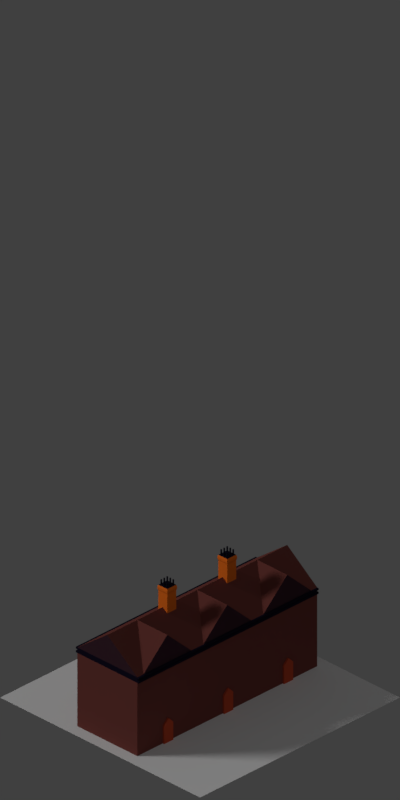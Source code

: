 # Source: Resident1.blend  (saved by Blender 2.79.0; exported with 4.5.12 LTS)
import bpy
from mathutils import Matrix  # noqa: F401  (used for matrix-valued properties, if any)

bpy.ops.wm.read_factory_settings(use_empty=True)
scene = bpy.context.scene
scene.name = 'Scene'

# ---- collections
col_collection_1 = bpy.data.collections.new('Collection 1'); scene.collection.children.link(col_collection_1)
col_collection_3 = bpy.data.collections.new('Collection 3'); scene.collection.children.link(col_collection_3)

# ---- materials (node trees are filled in below, after node groups)
mat_green = bpy.data.materials.new('Green')
mat_green.alpha_threshold = 0.0
mat_green.use_transparent_shadow = False
mat_green.roughness = 0.5
mat_green.specular_intensity = 0.0
mat_blue = bpy.data.materials.new('Blue')
mat_blue.alpha_threshold = 0.0
mat_blue.use_transparent_shadow = False
mat_blue.roughness = 0.5
mat_blue.specular_intensity = 0.0
mat_material_002 = bpy.data.materials.new('Material.002')
mat_material_002.alpha_threshold = 0.0
mat_material_002.use_transparent_shadow = False
mat_material_002.diffuse_color = (1.0, 1.0, 1.0, 1.0)
mat_material_002.roughness = 0.5
mat_material_002.specular_intensity = 0.0
mat_be4a2f = bpy.data.materials.new('#be4a2f')
mat_be4a2f.alpha_threshold = 0.0
mat_be4a2f.use_transparent_shadow = False
mat_be4a2f.diffuse_color = (0.5149, 0.06848, 0.02843, 1.0)
mat_be4a2f.roughness = 0.5
mat_be4a2f.specular_intensity = 0.0
mat_733e39 = bpy.data.materials.new('#733e39')
mat_733e39.alpha_threshold = 0.0
mat_733e39.use_transparent_shadow = False
mat_733e39.diffuse_color = (0.1714, 0.04817, 0.04092, 1.0)
mat_733e39.roughness = 0.5
mat_733e39.specular_intensity = 0.0
mat_3e2731 = bpy.data.materials.new('#3e2731')
mat_3e2731.alpha_threshold = 0.0
mat_3e2731.use_transparent_shadow = False
mat_3e2731.diffuse_color = (0.04817, 0.02029, 0.03071, 1.0)
mat_3e2731.roughness = 0.5
mat_3e2731.specular_intensity = 0.0
mat_181425 = bpy.data.materials.new('#181425')
mat_181425.alpha_threshold = 0.0
mat_181425.use_transparent_shadow = False
mat_181425.diffuse_color = (0.009134, 0.006995, 0.0185, 1.0)
mat_181425.roughness = 0.5
mat_181425.specular_intensity = 0.0
mat_f77622 = bpy.data.materials.new('#f77622')
mat_f77622.alpha_threshold = 0.0
mat_f77622.use_transparent_shadow = False
mat_f77622.diffuse_color = (0.9301, 0.1812, 0.016, 1.0)
mat_f77622.roughness = 0.5
mat_f77622.specular_intensity = 0.0

# ---- material node trees

# ---- world
world_world = bpy.data.worlds.new('World'); scene.world = world_world
world_world.color = (0.05088, 0.05088, 0.05088)
world_world.use_sun_shadow = False
world_world.sun_shadow_jitter_overblur = 0.0
world_world.cycles.sampling_method = 'MANUAL'

# ---- cameras
cam_camera = bpy.data.cameras.new('Camera')
cam_camera.type = 'ORTHO'
cam_camera.clip_end = 100.0
cam_camera.lens = 35.0
cam_camera.sensor_width = 32.0
cam_camera.sensor_height = 18.0
cam_camera.ortho_scale = 5.66
cam_camera.dof.focus_distance = 0.0
cam_camera.dof.aperture_fstop = 128.0

# ---- lights
light_sun_003 = bpy.data.lights.new('Sun.003', 'SUN')
light_sun_003.transmission_factor = 0.0
light_sun_003.use_shadow = False
light_sun_003.angle = 0.1993
light_sun_003.energy = 0.1
light_sun_003.shadow_buffer_clip_start = 0.5
light_sun_003.shadow_soft_size = 0.1
light_sun_003.shadow_cascade_max_distance = 1000.0
light_sun_002 = bpy.data.lights.new('Sun.002', 'SUN')
light_sun_002.transmission_factor = 0.0
light_sun_002.use_shadow = False
light_sun_002.angle = 0.1993
light_sun_002.energy = 0.1
light_sun_002.shadow_buffer_clip_start = 0.5
light_sun_002.shadow_soft_size = 0.1
light_sun_002.shadow_cascade_max_distance = 1000.0
light_sun_001 = bpy.data.lights.new('Sun.001', 'SUN')
light_sun_001.transmission_factor = 0.0
light_sun_001.use_shadow = False
light_sun_001.angle = 0.1993
light_sun_001.energy = 0.1
light_sun_001.shadow_buffer_clip_start = 0.5
light_sun_001.shadow_soft_size = 0.1
light_sun_001.shadow_cascade_max_distance = 1000.0
light_sun = bpy.data.lights.new('Sun', 'SUN')
light_sun.transmission_factor = 0.0
light_sun.angle = 0.1993
light_sun.energy = 1.0
light_sun.shadow_buffer_clip_start = 0.5
light_sun.shadow_soft_size = 0.1
light_sun.shadow_cascade_max_distance = 1000.0

# ---- meshes
me_cube = bpy.data.meshes.new('Cube')
me_cube.from_pydata([(-1.0, -1.0, -1.0), (-1.0, 1.0, -1.0), (1.0, -1.0, -1.0), (1.0, 1.0, -1.0)], [], [(3, 2, 0, 1)])
me_cube.materials.append(mat_green)
me_cube.materials.append(mat_blue)
me_cube.materials.append(mat_material_002)
me_cube.use_remesh_preserve_volume = False
me_cube.use_remesh_preserve_attributes = False
me_cube.use_mirror_vertex_groups = False
me_cube.update()
me_cube_003 = bpy.data.meshes.new('Cube.003')
me_cube_003.from_pydata([(-1.0, -1.0, -1.0), (-1.0, -1.0, 1.0), (-1.0, 1.0, -1.0), (-1.0, 1.0, 1.0), (1.0, -1.0, -1.0), (1.0, -1.0, 1.0), (1.0, 1.0, -1.0), (1.0, 1.0, 1.0), (-1.0, 0.0, 1.6), (1.0, 0.0, 1.6), (-3.1, -6.667, -1.0), (-3.1, -6.667, 7.0), (-3.1, 6.667, -1.0), (-3.1, 6.667, 7.0), (0.9, -6.667, -1.0), (0.9, -6.667, 7.0), (0.9, 6.667, -1.0), (0.9, 6.667, 7.0), (1.0, -6.667, 7.0), (1.0, 6.667, 7.0), (1.0, -6.667, 7.2), (0.9, -6.667, 7.4), (0.9, 6.667, 7.4), (1.0, -6.667, 7.4), (1.0, 6.667, 7.4), (1.0, -6.667, 7.6), (1.0, 6.667, 7.6), (0.9, -6.667, 7.6), (-1.1, -6.667, 10.6), (-1.1, 6.667, 10.6), (-3.1, -6.667, 7.6), (-3.1, 6.667, 7.6), (-3.2, -6.667, 7.6), (-3.2, 6.667, 7.6), (-3.2, -6.667, 7.4), (-3.2, 6.667, 7.4), (-3.1, -6.667, 7.4), (-3.1, 6.667, 7.4), (-3.1, -6.667, 7.2), (-3.2, -6.667, 7.2), (-3.2, 6.667, 7.2), (-3.2, -6.667, 7.0), (-3.2, 6.667, 7.0), (1.0, 5.333, 7.0), (1.0, -5.333, 7.0), (1.0, 5.333, 7.2), (1.0, -5.333, 7.2), (0.9, 5.333, 7.2), (0.9, -5.333, 7.2), (0.9, 5.333, 7.4), (0.9, -5.333, 7.4), (1.0, 5.333, 7.4), (1.0, -5.333, 7.4), (1.0, 5.333, 7.6), (1.0, -5.333, 7.6), (0.9, 5.333, 7.6), (0.9, -5.333, 7.6), (-1.1, -1.907e-06, 10.6), (-3.1, 2.222, 7.6), (-3.1, -2.222, 7.6), (-3.2, 2.222, 7.6), (-3.2, -2.222, 7.6), (-3.2, 2.222, 7.4), (-3.2, -2.222, 7.4), (-3.1, 2.222, 7.4), (-3.1, -2.222, 7.4), (-3.1, 2.222, 7.2), (-3.1, -2.222, 7.2), (-3.2, 2.222, 7.2), (-3.2, -2.222, 7.2), (-3.2, 2.222, 7.0), (-3.2, -2.222, 7.0), (-3.1, 2.222, 7.0), (-3.1, -2.222, 7.0), (0.9, -1.907e-06, 10.6), (0.9, -2.904, 8.967), (0.9, 2.904, 8.967), (1.0, 6.667, 7.2), (0.9, 6.667, 7.2), (-3.1, 6.667, 7.2), (0.9, -6.667, 7.2), (0.9, 6.667, 7.6), (0.9, 2.222, 7.6), (0.9, -2.222, 7.6)], [], [(0, 1, 3, 2), (2, 3, 7, 6), (6, 7, 5, 4), (4, 5, 1, 0), (2, 6, 4, 0), (5, 7, 9), (3, 1, 8), (1, 5, 9, 8), (7, 3, 8, 9), (10, 11, 13, 12), (12, 13, 17, 16), (16, 17, 15, 14), (14, 15, 11, 10), (12, 16, 14, 10), (17, 15, 18, 44, 43, 19), (44, 18, 20, 46), (46, 20, 80, 48), (48, 80, 21, 50), (50, 21, 23, 52), (52, 23, 25, 54), (54, 25, 27, 56), (56, 27, 28, 57), (57, 28, 30, 59), (59, 30, 32, 61), (61, 32, 34, 63), (63, 34, 36, 65), (65, 36, 38, 67), (67, 38, 39, 69), (69, 39, 41, 71), (71, 41, 11, 73), (42, 70, 72, 13), (70, 71, 73, 72), (40, 68, 70, 42), (68, 69, 71, 70), (79, 66, 68, 40), (66, 67, 69, 68), (37, 64, 66, 79), (64, 65, 67, 66), (35, 62, 64, 37), (62, 63, 65, 64), (33, 60, 62, 35), (60, 61, 63, 62), (31, 58, 60, 33), (58, 59, 61, 60), (29, 57, 58, 31), (57, 59, 58), (81, 55, 57, 29), (26, 53, 55, 81), (53, 54, 56, 55), (24, 51, 53, 26), (51, 52, 54, 53), (22, 49, 51, 24), (49, 50, 52, 51), (78, 47, 49, 22), (47, 48, 50, 49), (77, 45, 47, 78), (45, 46, 48, 47), (19, 43, 45, 77), (43, 44, 46, 45), (76, 75, 74), (57, 74, 75, 56), (57, 55, 76, 74), (55, 56, 75, 76), (58, 59, 83, 82), (31, 58, 82, 81), (30, 59, 83, 27), (11, 15, 18, 20, 80, 21, 23, 25, 27, 30, 32, 34, 36, 38, 39, 41), (13, 42, 40, 79, 37, 35, 33, 31, 81, 26, 24, 22, 78, 77, 19, 17), (27, 30, 28), (31, 81, 29)])
me_cube_003.polygons.foreach_set('material_index', [0, 0, 0, 0, 0, 0, 0, 0, 0, 1, 1, 1, 1, 1, 3, 3, 3, 3, 3, 3, 3, 1, 1, 3, 3, 3, 3, 3, 3, 3, 3, 3, 3, 3, 3, 3, 3, 3, 3, 3, 3, 3, 3, 3, 1, 1, 1, 3, 3, 3, 3, 3, 3, 3, 3, 3, 3, 3, 3, 2, 1, 1, 2, 1, 1, 1, 3, 3, 2, 1])
me_cube_003.materials.append(mat_be4a2f)
me_cube_003.materials.append(mat_733e39)
me_cube_003.materials.append(mat_3e2731)
me_cube_003.materials.append(mat_181425)
me_cube_003.materials.append(mat_f77622)
me_cube_003.use_remesh_preserve_volume = False
me_cube_003.use_remesh_preserve_attributes = False
me_cube_003.use_mirror_vertex_groups = False
me_cube_003.update()
me_cube_002 = bpy.data.meshes.new('Cube.002')
me_cube_002.from_pydata([(-1.0, -1.0, -1.0), (-1.0, -1.0, 1.0), (-1.0, 1.0, -1.0), (-1.0, 1.0, 1.0), (1.0, -1.0, -1.0), (1.0, -1.0, 1.0), (1.0, 1.0, -1.0), (1.0, 1.0, 1.0), (-1.0, 0.0, 1.6), (1.0, 0.0, 1.6), (-3.1, -6.667, -1.0), (-3.1, -6.667, 7.0), (-3.1, 6.667, -1.0), (-3.1, 6.667, 7.0), (0.9, -6.667, -1.0), (0.9, -6.667, 7.0), (0.9, 6.667, -1.0), (0.9, 6.667, 7.0), (1.0, -6.667, 7.0), (1.0, 6.667, 7.0), (1.0, -6.667, 7.2), (-1.292, 6.133, 12.8), (-1.3, 6.135, 13.36), (0.9, -6.667, 7.4), (0.9, 6.667, 7.4), (1.0, -6.667, 7.4), (1.0, 6.667, 7.4), (1.0, -6.667, 7.6), (1.0, 6.667, 7.6), (0.9, -6.667, 7.6), (-1.1, -6.667, 10.6), (-1.1, 6.667, 10.6), (-3.1, -6.667, 7.6), (-3.1, 6.667, 7.6), (-3.2, -6.667, 7.6), (-3.2, 6.667, 7.6), (-3.2, -6.667, 7.4), (-3.2, 6.667, 7.4), (-3.1, -6.667, 7.4), (-3.1, 6.667, 7.4), (-3.1, -6.667, 7.2), (-1.3, 6.135, 12.8), (-3.2, -6.667, 7.2), (-3.2, 6.667, 7.2), (-3.2, -6.667, 7.0), (-3.2, 6.667, 7.0), (1.0, 5.333, 7.0), (1.0, -5.333, 7.0), (1.0, 5.333, 7.2), (1.0, -5.333, 7.2), (0.9, 5.333, 7.2), (0.9, -5.333, 7.2), (0.9, 5.333, 7.4), (0.9, -5.333, 7.4), (1.0, 5.333, 7.4), (1.0, -5.333, 7.4), (1.0, 5.333, 7.6), (1.0, -5.333, 7.6), (0.9, 5.333, 7.6), (0.9, -5.333, 7.6), (-1.1, -1.907e-06, 10.6), (-3.1, 2.222, 7.6), (-3.1, -2.222, 7.6), (-3.2, 2.222, 7.6), (-3.2, -2.222, 7.6), (-3.2, 2.222, 7.4), (-3.2, -2.222, 7.4), (-3.1, 2.222, 7.4), (-3.1, -2.222, 7.4), (-3.1, 2.222, 7.2), (-3.1, -2.222, 7.2), (-3.2, 2.222, 7.2), (-3.2, -2.222, 7.2), (-3.2, 2.222, 7.0), (-3.2, -2.222, 7.0), (-3.1, 2.222, 7.0), (-3.1, -2.222, 7.0), (0.9, -1.907e-06, 10.6), (0.9, -2.904, 8.967), (0.9, 2.904, 8.967), (-1.077, 6.779, 13.36), (-1.43, 7.767, 12.4), (-1.077, 6.779, 12.8), (-1.084, 6.792, 13.36), (-1.43, 5.567, 12.4), (-1.4, 5.667, 12.2), (-1.084, 6.792, 12.8), (-1.092, 6.799, 13.36), (-1.4, 7.667, 12.2), (-0.8921, 6.799, 13.36), (1.0, 6.667, 7.2), (-0.8845, 6.792, 12.8), (0.9, 6.667, 7.2), (-0.8845, 6.792, 13.36), (-0.8, 5.667, 12.2), (-0.8774, 6.779, 12.8), (-0.8, 7.667, 12.2), (-0.8774, 6.779, 13.36), (-0.8, 7.667, 10.8), (-0.8713, 6.762, 12.8), (-0.8, 7.667, 9.6), (-0.8713, 6.762, 13.36), (-0.8662, 6.742, 12.8), (-0.8662, 6.742, 13.36), (-0.8, 5.667, 10.8), (-0.8625, 6.718, 12.8), (-0.8, 5.667, 9.6), (-0.8625, 6.718, 13.36), (-1.4, 7.667, 10.8), (-0.8602, 6.693, 12.8), (-1.4, 7.667, 9.6), (-0.8602, 6.693, 13.36), (-3.1, 6.667, 7.2), (-0.8594, 6.667, 12.8), (-1.4, 5.667, 10.8), (-0.8594, 6.667, 13.36), (-1.4, 5.667, 9.6), (-0.8602, 6.64, 12.8), (-0.8602, 6.64, 13.36), (-0.8625, 6.615, 12.8), (-0.8625, 6.615, 13.36), (-0.8662, 6.591, 12.8), (-0.8662, 6.591, 13.36), (-0.8713, 6.571, 12.8), (-0.8713, 6.571, 13.36), (-0.8774, 6.554, 12.8), (-0.8774, 6.554, 13.36), (-0.8845, 6.542, 12.8), (-0.8845, 6.542, 13.36), (-0.8921, 6.534, 12.8), (-0.8921, 6.534, 13.36), (-0.9, 6.531, 12.8), (-0.9, 6.531, 13.36), (-0.9079, 6.534, 12.8), (-0.9079, 6.534, 13.36), (-0.9155, 6.542, 12.8), (-0.9155, 6.542, 13.36), (-0.9226, 6.554, 12.8), (-0.9226, 6.554, 13.36), (-0.9287, 6.571, 12.8), (-0.9287, 6.571, 13.36), (-0.9338, 6.591, 12.8), (-0.9338, 6.591, 13.36), (-0.9375, 6.615, 12.8), (-0.9375, 6.615, 13.36), (-0.9398, 6.64, 12.8), (-0.9398, 6.64, 13.36), (-0.9406, 6.667, 12.8), (-0.9406, 6.667, 13.36), (-0.9398, 6.693, 12.8), (-0.9398, 6.693, 13.36), (-0.9375, 6.718, 12.8), (-0.9375, 6.718, 13.36), (-0.9338, 6.742, 12.8), (-0.9338, 6.742, 13.36), (-0.9287, 6.762, 12.8), (-0.9287, 6.762, 13.36), (-0.9226, 6.779, 12.8), (-0.9226, 6.779, 13.36), (-0.9155, 6.792, 12.8), (-0.9155, 6.792, 13.36), (-0.9079, 6.799, 12.8), (-0.9079, 6.799, 13.36), (-0.9, 6.802, 12.8), (-0.9, 6.802, 13.36), (-0.8921, 6.799, 12.8), (-1.3, 6.802, 12.8), (-1.3, 6.802, 13.36), (-1.292, 6.799, 12.8), (-0.8921, 6.133, 12.8), (-0.9, 6.135, 13.36), (-0.9, 6.135, 12.8), (-0.9079, 6.133, 13.36), (-0.9079, 6.133, 12.8), (-0.9155, 6.125, 13.36), (-0.9155, 6.125, 12.8), (-0.9226, 6.113, 13.36), (-0.9226, 6.113, 12.8), (-0.9287, 6.096, 13.36), (-0.9287, 6.096, 12.8), (-0.9338, 6.075, 13.36), (-0.9338, 6.075, 12.8), (-0.9375, 6.052, 13.36), (-0.9375, 6.052, 12.8), (-0.9398, 6.026, 13.36), (-0.9398, 6.026, 12.8), (-0.9406, 6.0, 13.36), (-0.9406, 6.0, 12.8), (-0.9398, 5.974, 13.36), (-0.9398, 5.974, 12.8), (-0.9375, 5.948, 13.36), (-0.9375, 5.948, 12.8), (-0.9338, 5.925, 13.36), (-0.9338, 5.925, 12.8), (-0.9287, 5.904, 13.36), (-0.9287, 5.904, 12.8), (-0.9226, 5.887, 13.36), (-0.9226, 5.887, 12.8), (-0.9155, 5.875, 13.36), (-0.9155, 5.875, 12.8), (-0.9079, 5.867, 13.36), (-0.9079, 5.867, 12.8), (-0.9, 5.865, 13.36), (-0.9, 5.865, 12.8), (-0.8921, 5.867, 13.36), (-0.8921, 5.867, 12.8), (-0.8845, 5.875, 13.36), (-0.8845, 5.875, 12.8), (-0.8774, 5.887, 13.36), (-0.8774, 5.887, 12.8), (-0.8713, 5.904, 13.36), (-0.8713, 5.904, 12.8), (-0.8662, 5.925, 13.36), (-0.8662, 5.925, 12.8), (-0.8625, 5.948, 13.36), (-0.8625, 5.948, 12.8), (-0.8602, 5.974, 13.36), (-0.8602, 5.974, 12.8), (-0.8594, 6.0, 13.36), (-0.8594, 6.0, 12.8), (-0.8602, 6.026, 13.36), (-0.8602, 6.026, 12.8), (-0.8625, 6.052, 13.36), (-0.8625, 6.052, 12.8), (-0.8662, 6.075, 13.36), (-0.8662, 6.075, 12.8), (-0.8713, 6.096, 13.36), (-0.8713, 6.096, 12.8), (-0.8774, 6.113, 13.36), (-0.8774, 6.113, 12.8), (-0.8845, 6.125, 13.36), (-0.8845, 6.125, 12.8), (-0.8921, 6.133, 13.36), (-1.092, 6.133, 13.36), (-1.084, 6.125, 12.8), (-1.084, 6.125, 13.36), (-1.077, 6.113, 12.8), (-1.077, 6.113, 13.36), (-1.071, 6.096, 12.8), (-1.071, 6.096, 13.36), (-1.066, 6.075, 12.8), (-1.066, 6.075, 13.36), (-1.062, 6.052, 12.8), (-1.062, 6.052, 13.36), (-1.06, 6.026, 12.8), (-1.06, 6.026, 13.36), (-1.059, 6.0, 12.8), (-1.059, 6.0, 13.36), (-1.06, 5.974, 12.8), (-1.06, 5.974, 13.36), (-1.062, 5.948, 12.8), (-1.062, 5.948, 13.36), (-1.066, 5.925, 12.8), (-1.066, 5.925, 13.36), (-1.071, 5.904, 12.8), (-1.071, 5.904, 13.36), (-1.077, 5.887, 12.8), (-1.077, 5.887, 13.36), (-1.084, 5.875, 12.8), (-1.084, 5.875, 13.36), (-1.092, 5.867, 12.8), (-1.092, 5.867, 13.36), (-1.1, 5.865, 12.8), (-1.1, 5.865, 13.36), (-1.108, 5.867, 12.8), (-1.108, 5.867, 13.36), (-1.116, 5.875, 12.8), (-1.116, 5.875, 13.36), (-1.123, 5.887, 12.8), (-1.123, 5.887, 13.36), (-1.129, 5.904, 12.8), (-1.129, 5.904, 13.36), (-1.134, 5.925, 12.8), (-1.134, 5.925, 13.36), (-1.138, 5.948, 12.8), (-1.138, 5.948, 13.36), (-1.14, 5.974, 12.8), (-1.14, 5.974, 13.36), (-1.141, 6.0, 12.8), (-1.141, 6.0, 13.36), (-1.14, 6.026, 12.8), (-1.14, 6.026, 13.36), (-1.138, 6.052, 12.8), (-1.138, 6.052, 13.36), (-1.134, 6.075, 12.8), (-1.134, 6.075, 13.36), (-1.129, 6.096, 12.8), (-1.129, 6.096, 13.36), (-1.123, 6.113, 12.8), (-1.123, 6.113, 13.36), (-1.116, 6.125, 12.8), (-1.116, 6.125, 13.36), (-1.108, 6.133, 12.8), (-1.108, 6.133, 13.36), (-1.1, 6.135, 12.8), (-1.1, 6.135, 13.36), (-1.092, 6.133, 12.8), (-1.397, 7.657, 12.8), (-1.397, 5.677, 12.8), (-0.803, 7.657, 12.8), (-0.803, 5.677, 12.8), (-0.77, 5.567, 12.6), (-0.77, 7.767, 12.6), (-1.43, 5.567, 12.6), (-1.43, 7.767, 12.6), (-0.77, 7.767, 12.4), (-0.77, 5.567, 12.4), (-1.308, 6.133, 13.36), (-1.308, 6.133, 12.8), (-1.316, 6.125, 13.36), (-1.316, 6.125, 12.8), (-1.323, 6.113, 13.36), (-1.323, 6.113, 12.8), (-1.329, 6.096, 13.36), (-1.329, 6.096, 12.8), (-1.334, 6.075, 13.36), (-1.334, 6.075, 12.8), (-1.338, 6.052, 13.36), (-1.338, 6.052, 12.8), (-1.34, 6.026, 13.36), (-1.34, 6.026, 12.8), (-1.341, 6.0, 13.36), (-1.341, 6.0, 12.8), (-1.34, 5.974, 13.36), (-1.34, 5.974, 12.8), (-1.338, 5.948, 13.36), (-1.338, 5.948, 12.8), (-1.334, 5.925, 13.36), (-1.334, 5.925, 12.8), (-1.329, 5.904, 13.36), (-1.329, 5.904, 12.8), (-1.323, 5.887, 13.36), (-1.323, 5.887, 12.8), (-1.316, 5.875, 13.36), (-1.316, 5.875, 12.8), (-1.308, 5.867, 13.36), (-1.308, 5.867, 12.8), (-1.3, 5.865, 13.36), (-1.3, 5.865, 12.8), (-1.292, 5.867, 13.36), (-1.292, 5.867, 12.8), (-1.284, 5.875, 13.36), (-1.284, 5.875, 12.8), (-1.277, 5.887, 13.36), (-1.277, 5.887, 12.8), (-1.271, 5.904, 13.36), (-1.271, 5.904, 12.8), (-1.266, 5.925, 13.36), (-1.266, 5.925, 12.8), (-1.262, 5.948, 13.36), (-1.262, 5.948, 12.8), (-1.26, 5.974, 13.36), (-1.26, 5.974, 12.8), (-1.259, 6.0, 13.36), (-1.259, 6.0, 12.8), (-1.26, 6.026, 13.36), (-1.26, 6.026, 12.8), (-1.262, 6.052, 13.36), (-1.262, 6.052, 12.8), (-1.266, 6.075, 13.36), (-1.266, 6.075, 12.8), (-1.271, 6.096, 13.36), (-1.271, 6.096, 12.8), (-1.277, 6.113, 13.36), (-1.277, 6.113, 12.8), (-1.284, 6.125, 13.36), (-1.284, 6.125, 12.8), (-1.292, 6.133, 13.36), (-1.071, 6.762, 12.8), (-1.071, 6.762, 13.36), (-1.066, 6.742, 12.8), (-1.066, 6.742, 13.36), (-1.062, 6.718, 12.8), (-1.062, 6.718, 13.36), (-1.06, 6.693, 12.8), (-1.06, 6.693, 13.36), (-1.059, 6.667, 12.8), (-1.059, 6.667, 13.36), (-1.06, 6.64, 12.8), (-1.06, 6.64, 13.36), (-1.062, 6.615, 12.8), (-1.062, 6.615, 13.36), (-1.066, 6.591, 12.8), (-1.066, 6.591, 13.36), (-1.071, 6.571, 12.8), (-1.071, 6.571, 13.36), (-1.077, 6.554, 12.8), (-1.077, 6.554, 13.36), (-1.084, 6.542, 12.8), (-1.084, 6.542, 13.36), (-1.092, 6.534, 12.8), (-1.092, 6.534, 13.36), (-1.1, 6.531, 12.8), (-1.1, 6.531, 13.36), (-1.108, 6.534, 12.8), (-1.108, 6.534, 13.36), (-1.116, 6.542, 12.8), (-1.116, 6.542, 13.36), (-1.123, 6.554, 12.8), (-1.123, 6.554, 13.36), (-1.129, 6.571, 12.8), (-1.129, 6.571, 13.36), (-1.134, 6.591, 12.8), (-1.134, 6.591, 13.36), (-1.138, 6.615, 12.8), (-1.138, 6.615, 13.36), (-1.14, 6.64, 12.8), (-1.14, 6.64, 13.36), (-1.141, 6.667, 12.8), (-1.141, 6.667, 13.36), (-1.14, 6.693, 12.8), (-1.14, 6.693, 13.36), (-1.138, 6.718, 12.8), (-1.138, 6.718, 13.36), (-1.134, 6.742, 12.8), (-1.134, 6.742, 13.36), (-1.129, 6.762, 12.8), (-1.129, 6.762, 13.36), (-1.123, 6.779, 12.8), (-1.123, 6.779, 13.36), (-1.116, 6.792, 12.8), (-1.116, 6.792, 13.36), (-1.108, 6.799, 12.8), (-1.108, 6.799, 13.36), (-1.1, 6.802, 12.8), (-1.1, 6.802, 13.36), (-1.092, 6.799, 12.8), (-1.308, 6.799, 13.36), (-1.308, 6.799, 12.8), (-1.316, 6.792, 13.36), (-1.316, 6.792, 12.8), (-1.323, 6.779, 13.36), (-1.323, 6.779, 12.8), (-1.329, 6.762, 13.36), (-1.329, 6.762, 12.8), (-1.334, 6.742, 13.36), (-1.334, 6.742, 12.8), (-1.338, 6.718, 13.36), (-1.338, 6.718, 12.8), (-1.34, 6.693, 13.36), (-1.34, 6.693, 12.8), (-1.341, 6.667, 13.36), (-1.341, 6.667, 12.8), (-1.34, 6.64, 13.36), (-1.34, 6.64, 12.8), (-1.338, 6.615, 13.36), (-1.338, 6.615, 12.8), (-1.334, 6.591, 13.36), (-1.334, 6.591, 12.8), (-1.329, 6.571, 13.36), (-1.329, 6.571, 12.8), (-1.323, 6.554, 13.36), (-1.323, 6.554, 12.8), (-1.316, 6.542, 13.36), (-1.316, 6.542, 12.8), (-1.308, 6.534, 13.36), (-1.308, 6.534, 12.8), (-1.3, 6.531, 13.36), (-1.3, 6.531, 12.8), (-1.292, 6.534, 13.36), (-1.292, 6.534, 12.8), (-1.284, 6.542, 13.36), (-1.284, 6.542, 12.8), (-1.277, 6.554, 13.36), (-1.277, 6.554, 12.8), (-1.271, 6.571, 13.36), (-1.271, 6.571, 12.8), (-1.266, 6.591, 13.36), (-1.266, 6.591, 12.8), (-1.262, 6.615, 13.36), (-1.262, 6.615, 12.8), (-1.26, 6.64, 13.36), (-1.26, 6.64, 12.8), (-1.259, 6.667, 13.36), (-1.259, 6.667, 12.8), (-1.26, 6.693, 13.36), (-1.26, 6.693, 12.8), (-1.262, 6.718, 13.36), (-1.262, 6.718, 12.8), (-1.266, 6.742, 13.36), (-1.266, 6.742, 12.8), (-1.271, 6.762, 13.36), (-1.271, 6.762, 12.8), (-1.277, 6.779, 13.36), (-1.277, 6.779, 12.8), (-1.284, 6.792, 13.36), (-1.284, 6.792, 12.8), (-1.292, 6.799, 13.36), (-1.077, 7.446, 13.36), (-1.077, 7.446, 12.8), (-1.084, 7.458, 13.36), (-1.084, 7.458, 12.8), (-1.092, 7.466, 13.36), (-0.8921, 7.466, 13.36), (-0.8845, 7.458, 12.8), (-0.8845, 7.458, 13.36), (-0.8774, 7.446, 12.8), (-0.8774, 7.446, 13.36), (-0.8713, 7.429, 12.8), (-0.8713, 7.429, 13.36), (-0.8662, 7.409, 12.8), (-0.8662, 7.409, 13.36), (-0.8625, 7.385, 12.8), (-0.8625, 7.385, 13.36), (-0.8602, 7.36, 12.8), (-0.8602, 7.36, 13.36), (-0.8594, 7.333, 12.8), (-0.8594, 7.333, 13.36), (-0.8602, 7.307, 12.8), (-0.8602, 7.307, 13.36), (-0.8625, 7.282, 12.8), (-0.8625, 7.282, 13.36), (-0.8662, 7.258, 12.8), (-0.8662, 7.258, 13.36), (-0.8713, 7.238, 12.8), (-0.8713, 7.238, 13.36), (-0.8774, 7.221, 12.8), (-0.8774, 7.221, 13.36), (-0.8845, 7.208, 12.8), (-0.8845, 7.208, 13.36), (-0.8921, 7.201, 12.8), (-0.8921, 7.201, 13.36), (-0.9, 7.198, 12.8), (-0.9, 7.198, 13.36), (-0.9079, 7.201, 12.8), (-0.9079, 7.201, 13.36), (-0.9155, 7.208, 12.8), (-0.9155, 7.208, 13.36), (-0.9226, 7.221, 12.8), (-0.9226, 7.221, 13.36), (-0.9287, 7.238, 12.8), (-0.9287, 7.238, 13.36), (-0.9338, 7.258, 12.8), (-0.9338, 7.258, 13.36), (-0.9375, 7.282, 12.8), (-0.9375, 7.282, 13.36), (-0.9398, 7.307, 12.8), (-0.9398, 7.307, 13.36), (-0.9406, 7.333, 12.8), (-0.9406, 7.333, 13.36), (-0.9398, 7.36, 12.8), (-0.9398, 7.36, 13.36), (-0.9375, 7.385, 12.8), (-0.9375, 7.385, 13.36), (-0.9338, 7.409, 12.8), (-0.9338, 7.409, 13.36), (-0.9287, 7.429, 12.8), (-0.9287, 7.429, 13.36), (-0.9226, 7.446, 12.8), (-0.9226, 7.446, 13.36), (-0.9155, 7.458, 12.8), (-0.9155, 7.458, 13.36), (-0.9079, 7.466, 12.8), (-0.9079, 7.466, 13.36), (-0.9, 7.469, 12.8), (-0.9, 7.469, 13.36), (-0.8921, 7.466, 12.8), (-1.3, 7.469, 12.8), (-1.3, 7.469, 13.36), (-1.292, 7.466, 12.8), (-1.071, 7.429, 12.8), (-1.071, 7.429, 13.36), (-1.066, 7.409, 12.8), (-1.066, 7.409, 13.36), (-1.062, 7.385, 12.8), (-1.062, 7.385, 13.36), (-1.06, 7.36, 12.8), (-1.06, 7.36, 13.36), (-1.059, 7.333, 12.8), (-1.059, 7.333, 13.36), (-1.06, 7.307, 12.8), (-1.06, 7.307, 13.36), (-1.062, 7.282, 12.8), (-1.062, 7.282, 13.36), (-1.066, 7.258, 12.8), (-1.066, 7.258, 13.36), (-1.071, 7.238, 12.8), (-1.071, 7.238, 13.36), (-1.077, 7.221, 12.8), (-1.077, 7.221, 13.36), (-1.084, 7.208, 12.8), (-1.084, 7.208, 13.36), (-1.092, 7.201, 12.8), (-1.092, 7.201, 13.36), (-1.1, 7.198, 12.8), (-1.1, 7.198, 13.36), (-1.108, 7.201, 12.8), (-1.108, 7.201, 13.36), (-1.116, 7.208, 12.8), (-1.116, 7.208, 13.36), (-1.123, 7.221, 12.8), (-1.123, 7.221, 13.36), (-1.129, 7.238, 12.8), (-1.129, 7.238, 13.36), (-1.134, 7.258, 12.8), (-1.134, 7.258, 13.36), (-1.138, 7.282, 12.8), (-1.138, 7.282, 13.36), (-1.14, 7.307, 12.8), (-1.14, 7.307, 13.36), (-1.141, 7.333, 12.8), (-1.141, 7.333, 13.36), (-1.14, 7.36, 12.8), (-1.14, 7.36, 13.36), (-1.138, 7.385, 12.8), (-1.138, 7.385, 13.36), (-1.134, 7.409, 12.8), (-1.134, 7.409, 13.36), (-1.129, 7.429, 12.8), (-1.129, 7.429, 13.36), (-1.123, 7.446, 12.8), (-1.123, 7.446, 13.36), (-1.116, 7.458, 12.8), (-1.116, 7.458, 13.36), (-1.108, 7.466, 12.8), (-1.108, 7.466, 13.36), (-1.1, 7.469, 12.8), (-1.1, 7.469, 13.36), (-1.092, 7.466, 12.8), (-1.308, 7.466, 13.36), (-1.308, 7.466, 12.8), (-1.316, 7.458, 13.36), (-1.316, 7.458, 12.8), (-1.323, 7.446, 13.36), (-1.323, 7.446, 12.8), (-1.329, 7.429, 13.36), (-1.329, 7.429, 12.8), (-1.334, 7.409, 13.36), (-1.334, 7.409, 12.8), (-1.338, 7.385, 13.36), (-1.338, 7.385, 12.8), (-1.34, 7.36, 13.36), (-1.34, 7.36, 12.8), (-1.341, 7.333, 13.36), (-1.341, 7.333, 12.8), (-1.34, 7.307, 13.36), (-1.34, 7.307, 12.8), (-1.338, 7.282, 13.36), (-1.338, 7.282, 12.8), (-1.334, 7.258, 13.36), (-1.334, 7.258, 12.8), (-1.329, 7.238, 13.36), (-1.329, 7.238, 12.8), (-1.323, 7.221, 13.36), (-1.323, 7.221, 12.8), (-1.316, 7.208, 13.36), (-1.316, 7.208, 12.8), (-1.308, 7.201, 13.36), (-1.308, 7.201, 12.8), (-1.3, 7.198, 13.36), (-1.3, 7.198, 12.8), (-1.292, 7.201, 13.36), (-1.292, 7.201, 12.8), (-1.284, 7.208, 13.36), (-1.284, 7.208, 12.8), (-1.277, 7.221, 13.36), (-1.277, 7.221, 12.8), (-1.271, 7.238, 13.36), (-1.271, 7.238, 12.8), (-1.266, 7.258, 13.36), (-1.266, 7.258, 12.8), (-1.262, 7.282, 13.36), (-1.262, 7.282, 12.8), (-1.26, 7.307, 13.36), (-1.26, 7.307, 12.8), (-1.259, 7.333, 13.36), (-1.259, 7.333, 12.8), (-1.26, 7.36, 13.36), (-1.26, 7.36, 12.8), (-1.262, 7.385, 13.36), (-1.262, 7.385, 12.8), (-1.266, 7.409, 13.36), (-1.266, 7.409, 12.8), (-1.271, 7.429, 13.36), (-1.271, 7.429, 12.8), (-1.277, 7.446, 13.36), (-1.277, 7.446, 12.8), (-1.284, 7.458, 13.36), (-1.284, 7.458, 12.8), (-1.292, 7.466, 13.36), (0.9, -6.667, 7.2), (0.9, 6.667, 7.6), (0.9, 2.222, 7.6), (0.9, -2.222, 7.6)], [], [(0, 1, 3, 2), (2, 3, 7, 6), (6, 7, 5, 4), (4, 5, 1, 0), (2, 6, 4, 0), (5, 7, 9), (3, 1, 8), (1, 5, 9, 8), (7, 3, 8, 9), (10, 11, 13, 12), (12, 13, 17, 16), (16, 17, 15, 14), (14, 15, 11, 10), (12, 16, 14, 10), (17, 15, 18, 47, 46, 19), (47, 18, 20, 49), (49, 20, 680, 51), (51, 680, 23, 53), (53, 23, 25, 55), (55, 25, 27, 57), (57, 27, 29, 59), (59, 29, 30, 60), (60, 30, 32, 62), (62, 32, 34, 64), (64, 34, 36, 66), (66, 36, 38, 68), (68, 38, 40, 70), (70, 40, 42, 72), (72, 42, 44, 74), (74, 44, 11, 76), (45, 73, 75, 13), (73, 74, 76, 75), (43, 71, 73, 45), (71, 72, 74, 73), (112, 69, 71, 43), (69, 70, 72, 71), (39, 67, 69, 112), (67, 68, 70, 69), (37, 65, 67, 39), (65, 66, 68, 67), (35, 63, 65, 37), (63, 64, 66, 65), (33, 61, 63, 35), (61, 62, 64, 63), (31, 60, 61, 33), (60, 62, 61), (681, 58, 60, 31), (28, 56, 58, 681), (56, 57, 59, 58), (26, 54, 56, 28), (54, 55, 57, 56), (24, 52, 54, 26), (52, 53, 55, 54), (92, 50, 52, 24), (50, 51, 53, 52), (90, 48, 50, 92), (48, 49, 51, 50), (19, 46, 48, 90), (46, 47, 49, 48), (79, 78, 77), (60, 77, 78, 59), (60, 58, 79, 77), (58, 59, 78, 79), (596, 597, 599, 598), (404, 405, 407, 406), (123, 124, 126, 125), (422, 423, 425, 424), (514, 515, 517, 516), (105, 107, 111, 109), (390, 391, 393, 392), (464, 463, 461, 462), (484, 483, 481, 482), (400, 401, 403, 402), (165, 89, 93, 91), (476, 475, 473, 474), (394, 395, 397, 396), (410, 411, 413, 412), (166, 167, 487, 168), (121, 122, 124, 123), (462, 461, 459, 460), (109, 111, 115, 113), (167, 427, 429, 431, 433, 435, 437, 439, 441, 443, 445, 447, 449, 451, 453, 455, 457, 459, 461, 463, 465, 467, 469, 471, 473, 475, 477, 479, 481, 483, 485, 487), (424, 425, 87, 426), (460, 459, 457, 458), (428, 166, 168, 486, 484, 482, 480, 478, 476, 474, 472, 470, 468, 466, 464, 462, 460, 458, 456, 454, 452, 450, 448, 446, 444, 442, 440, 438, 436, 434, 432, 430), (102, 103, 107, 105), (368, 369, 371, 370), (486, 485, 483, 484), (454, 453, 451, 452), (113, 115, 118, 117), (141, 142, 144, 143), (418, 419, 421, 420), (408, 409, 411, 410), (482, 481, 479, 480), (95, 97, 101, 99), (125, 126, 128, 127), (135, 136, 138, 137), (414, 415, 417, 416), (402, 403, 405, 404), (478, 477, 475, 476), (468, 467, 465, 466), (474, 473, 471, 472), (388, 389, 391, 390), (91, 93, 97, 95), (119, 120, 122, 121), (398, 399, 401, 400), (117, 118, 120, 119), (480, 479, 477, 478), (406, 407, 409, 408), (159, 160, 162, 161), (168, 487, 485, 486), (422, 424, 426, 86, 82, 368, 370, 372, 374, 376, 378, 380, 382, 384, 386, 388, 390, 392, 394, 396, 398, 400, 402, 404, 406, 408, 410, 412, 414, 416, 418, 420), (470, 469, 467, 468), (466, 465, 463, 464), (432, 431, 429, 430), (392, 393, 395, 394), (151, 152, 154, 153), (472, 471, 469, 470), (155, 156, 158, 157), (425, 423, 421, 419, 417, 415, 413, 411, 409, 407, 405, 403, 401, 399, 397, 395, 393, 391, 389, 387, 385, 383, 381, 379, 377, 375, 373, 371, 369, 80, 83, 87), (372, 373, 375, 374), (376, 377, 379, 378), (456, 455, 453, 454), (378, 379, 381, 380), (450, 449, 447, 448), (436, 435, 433, 434), (386, 387, 389, 388), (426, 87, 83, 86), (416, 417, 419, 418), (86, 83, 80, 82), (448, 447, 445, 446), (428, 427, 167, 166), (446, 445, 443, 444), (442, 441, 439, 440), (438, 437, 435, 436), (434, 433, 431, 432), (430, 429, 427, 428), (131, 132, 134, 133), (133, 134, 136, 135), (163, 164, 89, 165), (161, 162, 164, 163), (370, 371, 373, 372), (420, 421, 423, 422), (177, 176, 174, 175), (161, 163, 165, 91, 95, 99, 102, 105, 109, 113, 117, 119, 121, 123, 125, 127, 129, 131, 133, 135, 137, 139, 141, 143, 145, 147, 149, 151, 153, 155, 157, 159), (181, 180, 178, 179), (137, 138, 140, 139), (185, 184, 182, 183), (99, 101, 103, 102), (207, 206, 204, 205), (139, 140, 142, 141), (189, 188, 186, 187), (396, 397, 399, 398), (205, 204, 202, 203), (382, 383, 385, 384), (170, 172, 174, 176, 178, 180, 182, 184, 186, 188, 190, 192, 194, 196, 198, 200, 202, 204, 206, 208, 210, 212, 214, 216, 218, 220, 222, 224, 226, 228, 230, 232), (374, 375, 377, 376), (191, 190, 188, 189), (82, 80, 369, 368), (384, 385, 387, 386), (149, 150, 152, 151), (147, 148, 150, 149), (127, 128, 130, 129), (412, 413, 415, 414), (145, 146, 148, 147), (380, 381, 383, 382), (129, 130, 132, 131), (458, 457, 455, 456), (164, 162, 160, 158, 156, 154, 152, 150, 148, 146, 144, 142, 140, 138, 136, 134, 132, 130, 128, 126, 124, 122, 120, 118, 115, 111, 107, 103, 101, 97, 93, 89), (444, 443, 441, 442), (143, 144, 146, 145), (173, 171, 169, 231, 229, 227, 225, 223, 221, 219, 217, 215, 213, 211, 209, 207, 205, 203, 201, 199, 197, 195, 193, 191, 189, 187, 185, 183, 181, 179, 177, 175), (173, 172, 170, 171), (157, 158, 160, 159), (153, 154, 156, 155), (452, 451, 449, 450), (440, 439, 437, 438), (197, 196, 194, 195), (171, 170, 232, 169), (227, 226, 224, 225), (201, 200, 198, 199), (195, 194, 192, 193), (203, 202, 200, 201), (266, 267, 269, 268), (310, 309, 307, 308), (84, 306, 301, 303), (252, 253, 255, 254), (314, 313, 311, 312), (96, 88, 81, 305), (244, 245, 247, 246), (318, 317, 315, 316), (301, 302, 299, 300), (236, 237, 239, 238), (322, 321, 319, 320), (306, 305, 302, 301), (254, 255, 257, 256), (326, 325, 323, 324), (299, 297, 298, 300), (187, 186, 184, 185), (308, 307, 22, 41), (282, 283, 285, 284), (328, 327, 325, 326), (250, 251, 253, 252), (234, 235, 237, 236), (338, 337, 335, 336), (81, 84, 303, 304), (286, 287, 289, 288), (324, 323, 321, 322), (296, 233, 235, 234), (256, 257, 259, 258), (336, 335, 333, 334), (305, 81, 304, 302), (290, 291, 293, 292), (320, 319, 317, 318), (246, 247, 249, 248), (240, 241, 243, 242), (88, 85, 84, 81), (332, 331, 329, 330), (316, 315, 313, 314), (303, 301, 300, 298), (248, 249, 251, 250), (242, 243, 245, 244), (94, 96, 305, 306), (330, 329, 327, 328), (312, 311, 309, 310), (304, 303, 298, 297), (308, 41, 21, 366, 364, 362, 360, 358, 356, 354, 352, 350, 348, 346, 344, 342, 340, 338, 336, 334, 332, 330, 328, 326, 324, 322, 320, 318, 316, 314, 312, 310), (238, 239, 241, 240), (340, 339, 337, 338), (334, 333, 331, 332), (302, 304, 297, 299), (294, 295, 233, 296), (193, 192, 190, 191), (22, 307, 309, 311, 313, 315, 317, 319, 321, 323, 325, 327, 329, 331, 333, 335, 337, 339, 341, 343, 345, 347, 349, 351, 353, 355, 357, 359, 361, 363, 365, 367), (278, 279, 281, 280), (221, 220, 218, 219), (229, 228, 226, 227), (342, 341, 339, 340), (199, 198, 196, 197), (213, 212, 210, 211), (272, 273, 275, 274), (348, 347, 345, 346), (262, 263, 265, 264), (183, 182, 180, 181), (352, 351, 349, 350), (264, 265, 267, 266), (231, 230, 228, 229), (356, 355, 353, 354), (268, 269, 271, 270), (169, 232, 230, 231), (360, 359, 357, 358), (270, 271, 273, 272), (175, 174, 172, 173), (364, 363, 361, 362), (292, 294, 296, 234, 236, 238, 240, 242, 244, 246, 248, 250, 252, 254, 256, 258, 260, 262, 264, 266, 268, 270, 272, 274, 276, 278, 280, 282, 284, 286, 288, 290), (344, 343, 341, 342), (346, 345, 343, 344), (110, 108, 98, 100), (366, 365, 363, 364), (100, 98, 104, 106), (219, 218, 216, 217), (106, 104, 114, 116), (288, 289, 291, 290), (110, 100, 106, 116), (362, 361, 359, 360), (114, 104, 94, 85), (209, 208, 206, 207), (85, 94, 306, 84), (284, 285, 287, 286), (98, 108, 88, 96), (358, 357, 355, 356), (108, 114, 85, 88), (179, 178, 176, 177), (280, 281, 283, 282), (41, 22, 367, 21), (354, 353, 351, 352), (258, 259, 261, 260), (215, 214, 212, 213), (217, 216, 214, 215), (276, 277, 279, 278), (21, 367, 365, 366), (350, 349, 347, 348), (260, 261, 263, 262), (211, 210, 208, 209), (225, 224, 222, 223), (116, 114, 108, 110), (104, 98, 96, 94), (295, 293, 291, 289, 287, 285, 283, 281, 279, 277, 275, 273, 271, 269, 267, 265, 263, 261, 259, 257, 255, 253, 251, 249, 247, 245, 243, 241, 239, 237, 235, 233), (223, 222, 220, 221), (274, 275, 277, 276), (292, 293, 295, 294), (614, 615, 617, 616), (502, 503, 505, 504), (582, 583, 585, 584), (656, 655, 653, 654), (676, 675, 673, 674), (592, 593, 595, 594), (556, 493, 495, 494), (668, 667, 665, 666), (586, 587, 589, 588), (602, 603, 605, 604), (557, 558, 679, 559), (512, 513, 515, 514), (654, 653, 651, 652), (504, 505, 507, 506), (558, 619, 621, 623, 625, 627, 629, 631, 633, 635, 637, 639, 641, 643, 645, 647, 649, 651, 653, 655, 657, 659, 661, 663, 665, 667, 669, 671, 673, 675, 677, 679), (616, 617, 492, 618), (652, 651, 649, 650), (620, 557, 559, 678, 676, 674, 672, 670, 668, 666, 664, 662, 660, 658, 656, 654, 652, 650, 648, 646, 644, 642, 640, 638, 636, 634, 632, 630, 628, 626, 624, 622), (500, 501, 503, 502), (560, 561, 563, 562), (678, 677, 675, 676), (646, 645, 643, 644), (506, 507, 509, 508), (532, 533, 535, 534), (610, 611, 613, 612), (600, 601, 603, 602), (674, 673, 671, 672), (496, 497, 499, 498), (516, 517, 519, 518), (526, 527, 529, 528), (606, 607, 609, 608), (594, 595, 597, 596), (670, 669, 667, 668), (660, 659, 657, 658), (666, 665, 663, 664), (580, 581, 583, 582), (494, 495, 497, 496), (510, 511, 513, 512), (590, 591, 593, 592), (508, 509, 511, 510), (672, 671, 669, 670), (598, 599, 601, 600), (550, 551, 553, 552), (559, 679, 677, 678), (614, 616, 618, 491, 489, 560, 562, 564, 566, 568, 570, 572, 574, 576, 578, 580, 582, 584, 586, 588, 590, 592, 594, 596, 598, 600, 602, 604, 606, 608, 610, 612), (662, 661, 659, 660), (658, 657, 655, 656), (624, 623, 621, 622), (584, 585, 587, 586), (542, 543, 545, 544), (664, 663, 661, 662), (546, 547, 549, 548), (617, 615, 613, 611, 609, 607, 605, 603, 601, 599, 597, 595, 593, 591, 589, 587, 585, 583, 581, 579, 577, 575, 573, 571, 569, 567, 565, 563, 561, 488, 490, 492), (564, 565, 567, 566), (568, 569, 571, 570), (648, 647, 645, 646), (570, 571, 573, 572), (642, 641, 639, 640), (628, 627, 625, 626), (578, 579, 581, 580), (618, 492, 490, 491), (608, 609, 611, 610), (491, 490, 488, 489), (640, 639, 637, 638), (620, 619, 558, 557), (638, 637, 635, 636), (634, 633, 631, 632), (630, 629, 627, 628), (626, 625, 623, 624), (622, 621, 619, 620), (522, 523, 525, 524), (524, 525, 527, 526), (554, 555, 493, 556), (552, 553, 555, 554), (562, 563, 565, 564), (612, 613, 615, 614), (552, 554, 556, 494, 496, 498, 500, 502, 504, 506, 508, 510, 512, 514, 516, 518, 520, 522, 524, 526, 528, 530, 532, 534, 536, 538, 540, 542, 544, 546, 548, 550), (528, 529, 531, 530), (498, 499, 501, 500), (530, 531, 533, 532), (588, 589, 591, 590), (574, 575, 577, 576), (566, 567, 569, 568), (489, 488, 561, 560), (576, 577, 579, 578), (540, 541, 543, 542), (538, 539, 541, 540), (518, 519, 521, 520), (604, 605, 607, 606), (536, 537, 539, 538), (572, 573, 575, 574), (520, 521, 523, 522), (650, 649, 647, 648), (555, 553, 551, 549, 547, 545, 543, 541, 539, 537, 535, 533, 531, 529, 527, 525, 523, 521, 519, 517, 515, 513, 511, 509, 507, 505, 503, 501, 499, 497, 495, 493), (636, 635, 633, 634), (534, 535, 537, 536), (548, 549, 551, 550), (544, 545, 547, 546), (644, 643, 641, 642), (632, 631, 629, 630), (61, 62, 683, 682), (33, 61, 682, 681), (32, 62, 683, 29), (11, 15, 18, 20, 680, 23, 25, 27, 29, 32, 34, 36, 38, 40, 42, 44), (13, 45, 43, 112, 39, 37, 35, 33, 681, 28, 26, 24, 92, 90, 19, 17), (29, 32, 30), (33, 681, 31)])
me_cube_002.polygons.foreach_set('material_index', [0, 0, 0, 0, 0, 0, 0, 0, 0, 1, 1, 1, 1, 1, 3, 3, 3, 3, 3, 3, 3, 1, 1, 3, 3, 3, 3, 3, 3, 3, 3, 3, 3, 3, 3, 3, 3, 3, 3, 3, 3, 3, 3, 3, 1, 1, 1, 3, 3, 3, 3, 3, 3, 3, 3, 3, 3, 3, 3, 2, 1, 1, 2, 3, 3, 3, 3, 3, 3, 3, 3, 3, 3, 3, 3, 3, 3, 3, 3, 3, 3, 3, 3, 3, 3, 3, 3, 3, 3, 3, 3, 3, 3, 3, 3, 3, 3, 3, 3, 3, 3, 3, 3, 3, 3, 3, 3, 3, 3, 3, 3, 3, 3, 3, 3, 3, 3, 3, 3, 3, 3, 3, 3, 3, 3, 3, 3, 3, 3, 3, 3, 3, 3, 3, 3, 3, 3, 3, 3, 3, 3, 3, 3, 3, 3, 3, 3, 3, 3, 3, 3, 3, 3, 3, 3, 3, 3, 3, 3, 3, 3, 3, 3, 3, 3, 3, 3, 3, 3, 3, 3, 3, 3, 3, 3, 3, 3, 3, 3, 3, 3, 3, 3, 3, 3, 4, 3, 3, 4, 3, 3, 4, 3, 3, 4, 3, 3, 3, 3, 3, 3, 3, 3, 3, 3, 4, 3, 3, 3, 3, 3, 4, 3, 3, 3, 3, 4, 3, 3, 4, 3, 3, 4, 3, 3, 4, 3, 3, 3, 3, 4, 3, 3, 3, 3, 3, 3, 3, 3, 3, 3, 3, 3, 3, 3, 3, 3, 3, 3, 3, 3, 3, 3, 3, 3, 3, 3, 4, 3, 4, 3, 4, 3, 1, 3, 4, 3, 4, 3, 4, 3, 4, 3, 3, 3, 3, 3, 3, 3, 3, 3, 3, 3, 3, 3, 4, 4, 3, 3, 3, 3, 3, 3, 3, 3, 3, 3, 3, 3, 3, 3, 3, 3, 3, 3, 3, 3, 3, 3, 3, 3, 3, 3, 3, 3, 3, 3, 3, 3, 3, 3, 3, 3, 3, 3, 3, 3, 3, 3, 3, 3, 3, 3, 3, 3, 3, 3, 3, 3, 3, 3, 3, 3, 3, 3, 3, 3, 3, 3, 3, 3, 3, 3, 3, 3, 3, 3, 3, 3, 3, 3, 3, 3, 3, 3, 3, 3, 3, 3, 3, 3, 3, 3, 3, 3, 3, 3, 3, 3, 3, 3, 3, 3, 3, 3, 3, 3, 3, 3, 3, 3, 1, 1, 1, 3, 3, 2, 1])
me_cube_002.materials.append(mat_be4a2f)
me_cube_002.materials.append(mat_733e39)
me_cube_002.materials.append(mat_3e2731)
me_cube_002.materials.append(mat_181425)
me_cube_002.materials.append(mat_f77622)
me_cube_002.use_remesh_preserve_volume = False
me_cube_002.use_remesh_preserve_attributes = False
me_cube_002.use_mirror_vertex_groups = False
me_cube_002.update()

# ---- objects
ob_sun_003 = bpy.data.objects.new('Sun.003', light_sun_003)
ob_sun_002 = bpy.data.objects.new('Sun.002', light_sun_002)
ob_sun_001 = bpy.data.objects.new('Sun.001', light_sun_001)
ob_sun = bpy.data.objects.new('Sun', light_sun)
ob_cube = bpy.data.objects.new('Cube', me_cube)
ob_camera = bpy.data.objects.new('Camera', cam_camera)
ob_cube_003 = bpy.data.objects.new('Cube.003', me_cube_003)
ob_cube_001 = bpy.data.objects.new('Cube.001', me_cube_002)
ob_cube_002 = bpy.data.objects.new('Cube.002', me_cube_002)

# ---- transforms, parenting, visibility, modifiers, constraints
ob_sun_003.location = (-10.0, 10.0, 10.0)
ob_sun_003.rotation_euler = (-1.047, 0.0, 0.7854)
ob_sun_003.lineart.crease_threshold = 0.0
ob_sun_002.location = (10.0, -10.0, 10.0)
ob_sun_002.rotation_euler = (-1.047, 0.0, -2.356)
ob_sun_002.lineart.crease_threshold = 0.0
ob_sun_001.location = (10.0, 10.0, 10.0)
ob_sun_001.rotation_euler = (-1.047, 0.0, -0.7854)
ob_sun_001.lineart.crease_threshold = 0.0
ob_sun.location = (-10.0, -10.0, 10.0)
ob_sun.rotation_euler = (1.047, 0.0, -0.7854)
ob_sun.lineart.crease_threshold = 0.0
ob_cube.location = (0.0, 0.0, 0.0)
ob_cube.lineart.crease_threshold = 0.0
ob_camera.location = (10.0, -10.0, 9.6)
ob_camera.rotation_euler = (1.047, 0.0, 0.7854)
ob_camera.lock_rotations_4d = False
ob_camera.empty_display_type = 'ARROWS'
ob_camera.color = (0.0, 0.0, 0.0, 0.0)
ob_camera.display_type = 'WIRE'
ob_camera.lineart.crease_threshold = 0.0
ob_cube_003.location = (0.1375, 0.6, -0.9263)
ob_cube_003.scale = (0.15, 0.045, 0.075)
ob_cube_003.lineart.crease_threshold = 0.0
ob_cube_001.location = (0.1375, 9.686e-08, -0.9263)
ob_cube_001.scale = (0.15, 0.045, 0.075)
ob_cube_001.lineart.crease_threshold = 0.0
ob_cube_002.location = (0.1375, -0.6, -0.9263)
ob_cube_002.scale = (0.15, 0.045, 0.075)
ob_cube_002.lineart.crease_threshold = 0.0

# ---- collection membership
col_collection_1.objects.link(ob_sun_003)
col_collection_1.objects.link(ob_sun_002)
col_collection_1.objects.link(ob_sun_001)
col_collection_1.objects.link(ob_sun)
col_collection_1.objects.link(ob_cube)
col_collection_1.objects.link(ob_camera)
col_collection_3.objects.link(ob_cube_003)
col_collection_3.objects.link(ob_cube_001)
col_collection_3.objects.link(ob_cube_002)

# ---- scene / render settings (as saved in the file)
scene.camera = ob_camera
scene.frame_start = 1; scene.frame_end = 50; scene.frame_set(1)
scene.render.engine = 'BLENDER_EEVEE_NEXT'
scene.render.resolution_x = 128
scene.render.resolution_y = 256
scene.render.fps = 10
scene.render.dither_intensity = 0.0
scene.render.film_transparent = True
scene.render.line_thickness = 0.3
scene.cycles.use_denoising = False
scene.cycles.samples = 128
scene.cycles.sampling_pattern = 'TABULATED_SOBOL'
scene.cycles.use_adaptive_sampling = False
scene.cycles.use_light_tree = False
scene.cycles.blur_glossy = 0.0
scene.cycles.sample_clamp_indirect = 0.0
scene.view_settings.view_transform = 'Standard'
bpy.context.view_layer.update()
